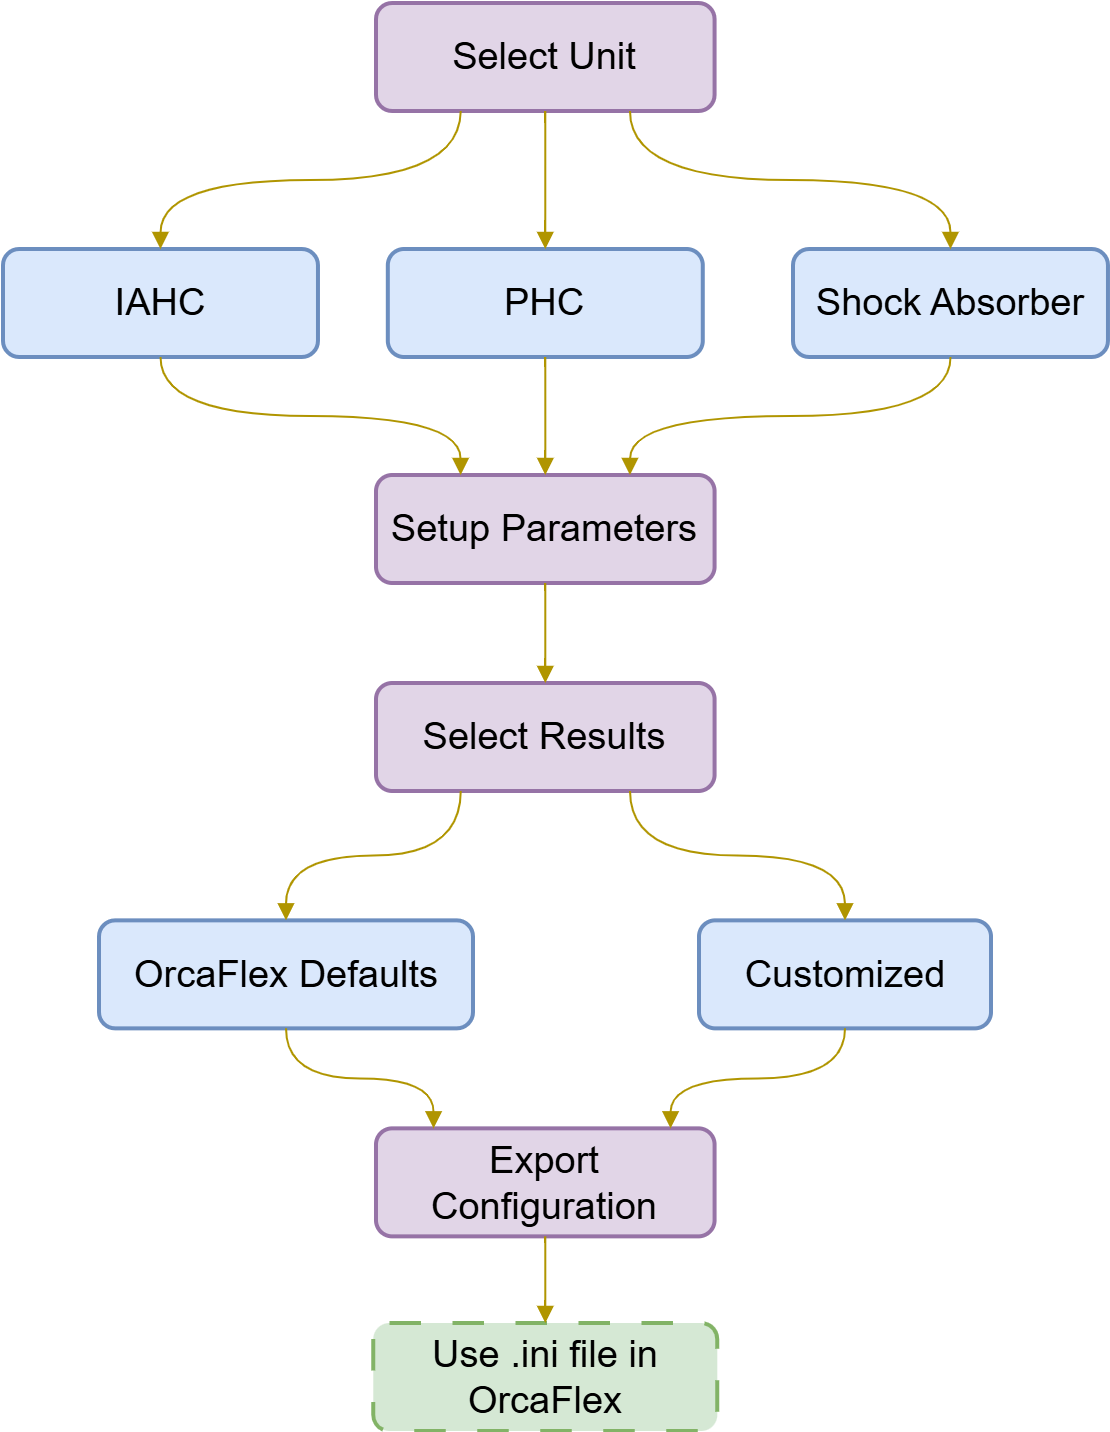

The diagram above was exported from draw.io. Its source (the exported page's mxGraphModel, read from the mxfile embedded in the PNG):
<mxGraphModel dx="3901" dy="994" grid="0" gridSize="10" guides="1" tooltips="1" connect="1" arrows="1" fold="1" page="0" pageScale="1" pageWidth="827" pageHeight="1169" math="0" shadow="0">
  <root>
    <mxCell id="0" />
    <mxCell id="1" parent="0" />
    <mxCell id="2" value="Select Unit" style="whiteSpace=wrap;strokeWidth=2;fontSize=19;fillColor=#e1d5e7;strokeColor=#9673a6;rounded=1;" vertex="1" parent="1">
      <mxGeometry x="1400.5" y="659" width="169.291" height="54" as="geometry" />
    </mxCell>
    <mxCell id="3" value="IAHC" style="whiteSpace=wrap;strokeWidth=2;fontSize=19;fillColor=#dae8fc;strokeColor=#6c8ebf;rounded=1;" vertex="1" parent="1">
      <mxGeometry x="1214" y="782" width="157.48" height="54" as="geometry" />
    </mxCell>
    <mxCell id="4" value="PHC" style="whiteSpace=wrap;strokeWidth=2;fontSize=19;fillColor=#dae8fc;strokeColor=#6c8ebf;rounded=1;" vertex="1" parent="1">
      <mxGeometry x="1406.41" y="782" width="157.48" height="54" as="geometry" />
    </mxCell>
    <mxCell id="5" value="Shock Absorber" style="whiteSpace=wrap;strokeWidth=2;fontSize=19;fillColor=#dae8fc;strokeColor=#6c8ebf;rounded=1;" vertex="1" parent="1">
      <mxGeometry x="1609" y="782" width="157.48" height="54" as="geometry" />
    </mxCell>
    <mxCell id="6" value="Setup Parameters" style="whiteSpace=wrap;strokeWidth=2;fontSize=19;fillColor=#e1d5e7;strokeColor=#9673a6;rounded=1;" vertex="1" parent="1">
      <mxGeometry x="1400.5" y="895" width="169.291" height="54" as="geometry" />
    </mxCell>
    <mxCell id="7" value="Select Results" style="whiteSpace=wrap;strokeWidth=2;fontSize=19;fillColor=#e1d5e7;strokeColor=#9673a6;rounded=1;" vertex="1" parent="1">
      <mxGeometry x="1400.5" y="999" width="169.291" height="54" as="geometry" />
    </mxCell>
    <mxCell id="8" value="OrcaFlex Defaults" style="whiteSpace=wrap;strokeWidth=2;fontSize=19;fillColor=#dae8fc;strokeColor=#6c8ebf;rounded=1;" vertex="1" parent="1">
      <mxGeometry x="1262" y="1117.68" width="187" height="54" as="geometry" />
    </mxCell>
    <mxCell id="9" value="Customized" style="whiteSpace=wrap;strokeWidth=2;fontSize=19;fillColor=#dae8fc;strokeColor=#6c8ebf;rounded=1;" vertex="1" parent="1">
      <mxGeometry x="1562" y="1117.68" width="146" height="54" as="geometry" />
    </mxCell>
    <mxCell id="10" value="Export Configuration" style="whiteSpace=wrap;strokeWidth=2;fontSize=19;fillColor=#e1d5e7;strokeColor=#9673a6;rounded=1;" vertex="1" parent="1">
      <mxGeometry x="1400.5" y="1221.68" width="169.291" height="54" as="geometry" />
    </mxCell>
    <mxCell id="11" value="Use .ini file in OrcaFlex" style="whiteSpace=wrap;strokeWidth=1.9685;fontSize=19;fillColor=#d5e8d4;strokeColor=#82b366;rounded=1;dashed=1;dashPattern=8 8;" vertex="1" parent="1">
      <mxGeometry x="1399.15" y="1319" width="172" height="54" as="geometry" />
    </mxCell>
    <mxCell id="12" value="" style="curved=1;startArrow=none;endArrow=block;exitX=0.25;exitY=1;entryX=0.5;entryY=0.01;rounded=0;fontSize=19;strokeColor=#B09500;align=center;verticalAlign=middle;fontFamily=Helvetica;fontColor=default;labelBackgroundColor=default;fillColor=#e3c800;exitDx=0;exitDy=0;edgeStyle=orthogonalEdgeStyle;" edge="1" source="2" target="3" parent="1">
      <mxGeometry relative="1" as="geometry">
        <mxPoint x="1443.781690140845" y="673.2816901408453" as="sourcePoint" />
      </mxGeometry>
    </mxCell>
    <mxCell id="13" value="" style="curved=1;startArrow=none;endArrow=block;exitX=0.5;exitY=1;entryX=0.5;entryY=0.01;rounded=0;fontSize=19;strokeColor=#B09500;align=center;verticalAlign=middle;fontFamily=Helvetica;fontColor=default;labelBackgroundColor=default;fillColor=#e3c800;exitDx=0;exitDy=0;edgeStyle=orthogonalEdgeStyle;" edge="1" source="2" target="4" parent="1">
      <mxGeometry relative="1" as="geometry">
        <mxPoint x="1488.499999999999" y="718" as="sourcePoint" />
      </mxGeometry>
    </mxCell>
    <mxCell id="14" value="" style="curved=1;startArrow=none;endArrow=block;exitX=0.75;exitY=1;entryX=0.5;entryY=0.01;rounded=0;fontSize=19;strokeColor=#B09500;align=center;verticalAlign=middle;fontFamily=Helvetica;fontColor=default;labelBackgroundColor=default;fillColor=#e3c800;exitDx=0;exitDy=0;edgeStyle=orthogonalEdgeStyle;" edge="1" source="2" target="5" parent="1">
      <mxGeometry relative="1" as="geometry">
        <mxPoint x="1533.8571428571431" y="672.6428571428573" as="sourcePoint" />
      </mxGeometry>
    </mxCell>
    <mxCell id="15" value="" style="curved=1;startArrow=none;endArrow=block;exitX=0.5;exitY=1.01;entryX=0.25;entryY=0;rounded=0;fontSize=19;strokeColor=#B09500;align=center;verticalAlign=middle;fontFamily=Helvetica;fontColor=default;labelBackgroundColor=default;fillColor=#e3c800;edgeStyle=orthogonalEdgeStyle;entryDx=0;entryDy=0;" edge="1" source="3" target="6" parent="1">
      <mxGeometry relative="1" as="geometry" />
    </mxCell>
    <mxCell id="16" value="" style="curved=1;startArrow=none;endArrow=block;exitX=0.5;exitY=1.01;entryX=0.5;entryY=0.01;rounded=0;fontSize=19;strokeColor=#B09500;align=center;verticalAlign=middle;fontFamily=Helvetica;fontColor=default;labelBackgroundColor=default;fillColor=#e3c800;edgeStyle=orthogonalEdgeStyle;" edge="1" source="4" target="6" parent="1">
      <mxGeometry relative="1" as="geometry" />
    </mxCell>
    <mxCell id="17" value="" style="curved=1;startArrow=none;endArrow=block;exitX=0.5;exitY=1.01;entryX=0.75;entryY=0;rounded=0;fontSize=19;strokeColor=#B09500;align=center;verticalAlign=middle;fontFamily=Helvetica;fontColor=default;labelBackgroundColor=default;fillColor=#e3c800;edgeStyle=orthogonalEdgeStyle;entryDx=0;entryDy=0;" edge="1" source="5" target="6" parent="1">
      <mxGeometry relative="1" as="geometry" />
    </mxCell>
    <mxCell id="18" value="" style="curved=1;startArrow=none;endArrow=block;exitX=0.5;exitY=1.01;entryX=0.5;entryY=0.01;rounded=0;fontSize=19;strokeColor=#B09500;align=center;verticalAlign=middle;fontFamily=Helvetica;fontColor=default;labelBackgroundColor=default;fillColor=#e3c800;" edge="1" source="6" target="7" parent="1">
      <mxGeometry relative="1" as="geometry">
        <Array as="points" />
      </mxGeometry>
    </mxCell>
    <mxCell id="19" value="" style="curved=1;startArrow=none;endArrow=block;exitX=0.25;exitY=1;entryX=0.5;entryY=0;rounded=0;fontSize=19;strokeColor=#B09500;align=center;verticalAlign=middle;fontFamily=Helvetica;fontColor=default;labelBackgroundColor=default;fillColor=#e3c800;exitDx=0;exitDy=0;edgeStyle=orthogonalEdgeStyle;" edge="1" source="7" target="8" parent="1">
      <mxGeometry relative="1" as="geometry">
        <mxPoint x="1448.3406593406594" y="1004.0206593406592" as="sourcePoint" />
      </mxGeometry>
    </mxCell>
    <mxCell id="20" value="" style="curved=1;startArrow=none;endArrow=block;exitX=0.75;exitY=1;entryX=0.5;entryY=0;rounded=0;fontSize=19;strokeColor=#B09500;align=center;verticalAlign=middle;fontFamily=Helvetica;fontColor=default;labelBackgroundColor=default;fillColor=#e3c800;exitDx=0;exitDy=0;edgeStyle=orthogonalEdgeStyle;" edge="1" source="7" target="9" parent="1">
      <mxGeometry relative="1" as="geometry">
        <mxPoint x="1530.6781609195405" y="1003.0018390804601" as="sourcePoint" />
      </mxGeometry>
    </mxCell>
    <mxCell id="21" value="" style="curved=1;startArrow=none;endArrow=block;exitX=0.5;exitY=1;entryX=0.17;entryY=0;rounded=0;fontSize=19;strokeColor=#B09500;align=center;verticalAlign=middle;fontFamily=Helvetica;fontColor=default;labelBackgroundColor=default;fillColor=#e3c800;edgeStyle=orthogonalEdgeStyle;" edge="1" source="8" target="10" parent="1">
      <mxGeometry relative="1" as="geometry" />
    </mxCell>
    <mxCell id="22" value="" style="curved=1;startArrow=none;endArrow=block;exitX=0.5;exitY=1;entryX=0.87;entryY=0;rounded=0;fontSize=19;strokeColor=#B09500;align=center;verticalAlign=middle;fontFamily=Helvetica;fontColor=default;labelBackgroundColor=default;fillColor=#e3c800;edgeStyle=orthogonalEdgeStyle;" edge="1" source="9" target="10" parent="1">
      <mxGeometry relative="1" as="geometry" />
    </mxCell>
    <mxCell id="23" value="" style="curved=1;startArrow=none;endArrow=block;exitX=0.5;exitY=1;rounded=0;fontSize=19;strokeColor=#B09500;align=center;verticalAlign=middle;fontFamily=Helvetica;fontColor=default;labelBackgroundColor=default;fillColor=#e3c800;" edge="1" source="10" target="11" parent="1">
      <mxGeometry relative="1" as="geometry">
        <Array as="points" />
        <mxPoint x="1488.5" y="1325.68" as="targetPoint" />
      </mxGeometry>
    </mxCell>
  </root>
</mxGraphModel>